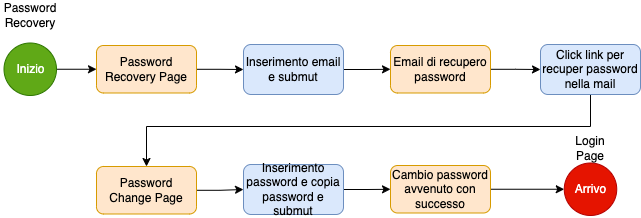

The diagram above was exported from draw.io. Its source (the exported page's mxGraphModel, read from the mxfile embedded in the PNG):
<mxGraphModel dx="1306" dy="835" grid="1" gridSize="10" guides="1" tooltips="1" connect="1" arrows="1" fold="1" page="1" pageScale="1" pageWidth="827" pageHeight="1169" math="0" shadow="0">
  <root>
    <mxCell id="0" />
    <mxCell id="1" parent="0" />
    <mxCell id="PmdwINGEc-DY0jh3Ih-T-57" value="" style="edgeStyle=orthogonalEdgeStyle;rounded=0;orthogonalLoop=1;jettySize=auto;html=1;" parent="1" source="PmdwINGEc-DY0jh3Ih-T-58" target="PmdwINGEc-DY0jh3Ih-T-61" edge="1">
      <mxGeometry relative="1" as="geometry" />
    </mxCell>
    <mxCell id="PmdwINGEc-DY0jh3Ih-T-58" value="Inizio&lt;span style=&quot;white-space: pre;&quot;&gt;&#09;&lt;/span&gt;" style="ellipse;whiteSpace=wrap;html=1;aspect=fixed;fillColor=#60a917;strokeColor=#2D7600;fontColor=#ffffff;" parent="1" vertex="1">
      <mxGeometry x="43.5" y="176.5" width="52.5" height="52.5" as="geometry" />
    </mxCell>
    <mxCell id="PmdwINGEc-DY0jh3Ih-T-59" value="Password Recovery" style="text;html=1;strokeColor=none;fillColor=none;align=center;verticalAlign=middle;whiteSpace=wrap;rounded=0;" parent="1" vertex="1">
      <mxGeometry x="40" y="134" width="60" height="30" as="geometry" />
    </mxCell>
    <mxCell id="tISsrl1AkZVX2gtA-dDL-2" value="" style="edgeStyle=orthogonalEdgeStyle;rounded=0;orthogonalLoop=1;jettySize=auto;html=1;" parent="1" source="PmdwINGEc-DY0jh3Ih-T-61" target="tISsrl1AkZVX2gtA-dDL-1" edge="1">
      <mxGeometry relative="1" as="geometry" />
    </mxCell>
    <mxCell id="PmdwINGEc-DY0jh3Ih-T-61" value="Password Recovery Page" style="rounded=1;whiteSpace=wrap;html=1;fillColor=#ffe6cc;strokeColor=#d79b00;" parent="1" vertex="1">
      <mxGeometry x="136" y="179" width="100" height="47.5" as="geometry" />
    </mxCell>
    <mxCell id="tISsrl1AkZVX2gtA-dDL-4" value="" style="edgeStyle=orthogonalEdgeStyle;rounded=0;orthogonalLoop=1;jettySize=auto;html=1;" parent="1" source="tISsrl1AkZVX2gtA-dDL-1" target="tISsrl1AkZVX2gtA-dDL-3" edge="1">
      <mxGeometry relative="1" as="geometry" />
    </mxCell>
    <mxCell id="tISsrl1AkZVX2gtA-dDL-1" value="Inserimento email e submut" style="rounded=1;whiteSpace=wrap;html=1;fillColor=#dae8fc;strokeColor=#6c8ebf;" parent="1" vertex="1">
      <mxGeometry x="283" y="178" width="100" height="50" as="geometry" />
    </mxCell>
    <mxCell id="tISsrl1AkZVX2gtA-dDL-6" value="" style="edgeStyle=orthogonalEdgeStyle;rounded=0;orthogonalLoop=1;jettySize=auto;html=1;" parent="1" source="tISsrl1AkZVX2gtA-dDL-3" target="tISsrl1AkZVX2gtA-dDL-5" edge="1">
      <mxGeometry relative="1" as="geometry" />
    </mxCell>
    <mxCell id="tISsrl1AkZVX2gtA-dDL-3" value="Email di recupero password" style="rounded=1;whiteSpace=wrap;html=1;fillColor=#ffe6cc;strokeColor=#d79b00;" parent="1" vertex="1">
      <mxGeometry x="430" y="179" width="100" height="47.5" as="geometry" />
    </mxCell>
    <mxCell id="tISsrl1AkZVX2gtA-dDL-8" value="" style="edgeStyle=orthogonalEdgeStyle;rounded=0;orthogonalLoop=1;jettySize=auto;html=1;" parent="1" source="tISsrl1AkZVX2gtA-dDL-5" target="tISsrl1AkZVX2gtA-dDL-7" edge="1">
      <mxGeometry relative="1" as="geometry">
        <Array as="points">
          <mxPoint x="630" y="260" />
          <mxPoint x="186" y="260" />
        </Array>
      </mxGeometry>
    </mxCell>
    <mxCell id="tISsrl1AkZVX2gtA-dDL-5" value="Click link per recuper password nella mail" style="rounded=1;whiteSpace=wrap;html=1;fillColor=#dae8fc;strokeColor=#6c8ebf;" parent="1" vertex="1">
      <mxGeometry x="580" y="178" width="100" height="50" as="geometry" />
    </mxCell>
    <mxCell id="tISsrl1AkZVX2gtA-dDL-11" value="" style="edgeStyle=orthogonalEdgeStyle;rounded=0;orthogonalLoop=1;jettySize=auto;html=1;" parent="1" source="tISsrl1AkZVX2gtA-dDL-7" target="tISsrl1AkZVX2gtA-dDL-9" edge="1">
      <mxGeometry relative="1" as="geometry" />
    </mxCell>
    <mxCell id="tISsrl1AkZVX2gtA-dDL-7" value="Password Change Page" style="rounded=1;whiteSpace=wrap;html=1;fillColor=#ffe6cc;strokeColor=#d79b00;" parent="1" vertex="1">
      <mxGeometry x="136" y="300" width="100" height="47.5" as="geometry" />
    </mxCell>
    <mxCell id="tISsrl1AkZVX2gtA-dDL-13" value="" style="edgeStyle=orthogonalEdgeStyle;rounded=0;orthogonalLoop=1;jettySize=auto;html=1;" parent="1" source="tISsrl1AkZVX2gtA-dDL-9" target="tISsrl1AkZVX2gtA-dDL-12" edge="1">
      <mxGeometry relative="1" as="geometry" />
    </mxCell>
    <mxCell id="tISsrl1AkZVX2gtA-dDL-9" value="Inserimento password e copia password e submut" style="rounded=1;whiteSpace=wrap;html=1;fillColor=#dae8fc;strokeColor=#6c8ebf;" parent="1" vertex="1">
      <mxGeometry x="283" y="298" width="100" height="50" as="geometry" />
    </mxCell>
    <mxCell id="tISsrl1AkZVX2gtA-dDL-15" value="" style="edgeStyle=orthogonalEdgeStyle;rounded=0;orthogonalLoop=1;jettySize=auto;html=1;" parent="1" source="tISsrl1AkZVX2gtA-dDL-12" target="tISsrl1AkZVX2gtA-dDL-14" edge="1">
      <mxGeometry relative="1" as="geometry" />
    </mxCell>
    <mxCell id="tISsrl1AkZVX2gtA-dDL-12" value="Cambio password avvenuto con successo" style="rounded=1;whiteSpace=wrap;html=1;fillColor=#ffe6cc;strokeColor=#d79b00;" parent="1" vertex="1">
      <mxGeometry x="430" y="299" width="100" height="47.5" as="geometry" />
    </mxCell>
    <mxCell id="tISsrl1AkZVX2gtA-dDL-14" value="Arrivo" style="ellipse;whiteSpace=wrap;html=1;aspect=fixed;fillColor=#e51400;strokeColor=#B20000;fontColor=#ffffff;" parent="1" vertex="1">
      <mxGeometry x="603.75" y="296.5" width="52.5" height="52.5" as="geometry" />
    </mxCell>
    <mxCell id="tISsrl1AkZVX2gtA-dDL-16" value="Login Page" style="text;html=1;strokeColor=none;fillColor=none;align=center;verticalAlign=middle;whiteSpace=wrap;rounded=0;" parent="1" vertex="1">
      <mxGeometry x="600" y="267" width="60" height="30" as="geometry" />
    </mxCell>
  </root>
</mxGraphModel>